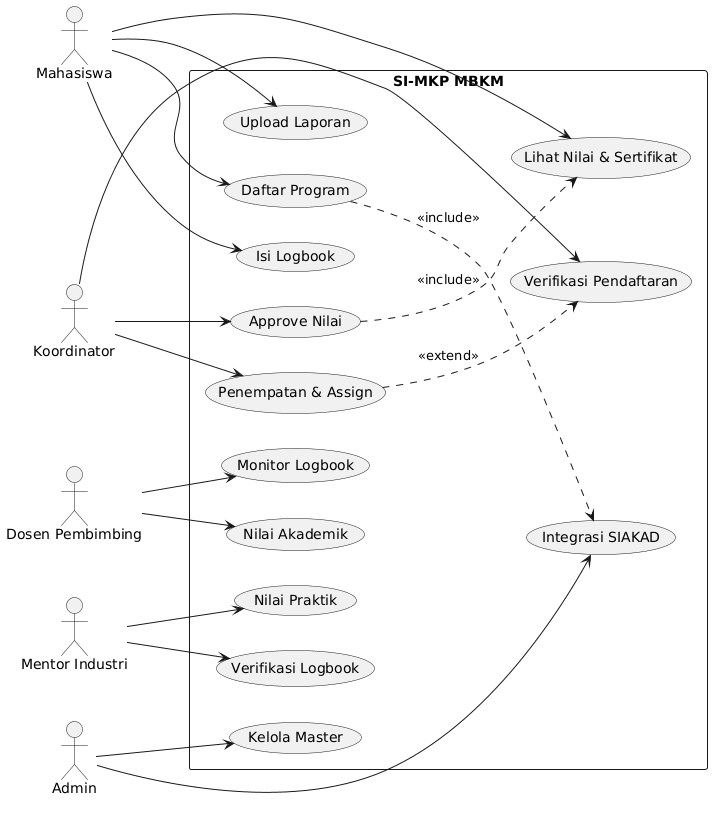

The diagram above was rendered by PlantUML. Its source (embedded in the PNG):
@startuml
left to right direction
actor Mahasiswa as Mhs
actor Koordinator as Koor
actor "Dosen Pembimbing" as Dosen
actor "Mentor Industri" as Mentor
actor Admin as Admin

rectangle "SI-MKP MBKM" {
  usecase "Daftar Program" as UC1
  usecase "Isi Logbook" as UC2
  usecase "Upload Laporan" as UC3
  usecase "Lihat Nilai & Sertifikat" as UC4

  usecase "Verifikasi Pendaftaran" as UC5
  usecase "Penempatan & Assign" as UC6
  usecase "Approve Nilai" as UC7

  usecase "Nilai Akademik" as UC8
  usecase "Monitor Logbook" as UC9

  usecase "Verifikasi Logbook" as UC10
  usecase "Nilai Praktik" as UC11

  usecase "Kelola Master" as UC12
  usecase "Integrasi SIAKAD" as UC13
}

Mhs --> UC1
Mhs --> UC2
Mhs --> UC3
Mhs --> UC4

Koor --> UC5
Koor --> UC6
Koor --> UC7

Dosen --> UC8
Dosen --> UC9

Mentor --> UC10
Mentor --> UC11

Admin --> UC12
Admin --> UC13

UC1 ..> UC13 : <<include>>
UC6 ..> UC5 : <<extend>>
UC7 ..> UC4 : <<include>>
@enduml